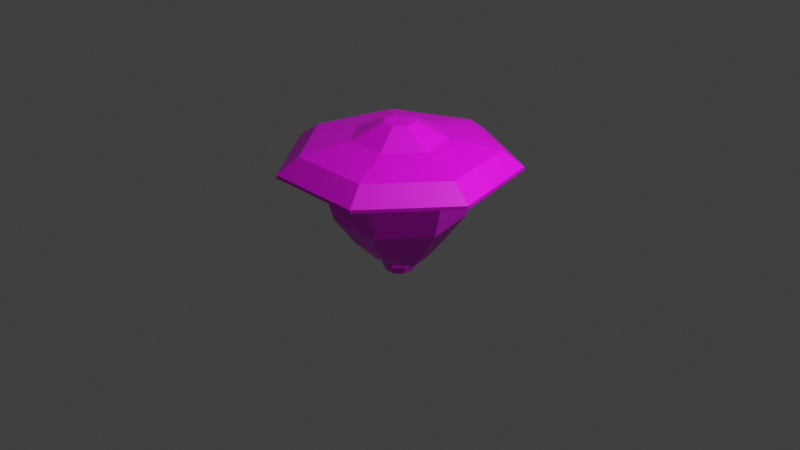 # Source: street_light_plate_lamp.blend  (saved by Blender 3.3.6; exported with 4.5.12 LTS)
import bpy
from mathutils import Matrix  # noqa: F401  (used for matrix-valued properties, if any)

bpy.ops.wm.read_factory_settings(use_empty=True)
scene = bpy.context.scene
scene.name = 'Scene'

# ---- collections
col_collection = bpy.data.collections.new('Collection'); scene.collection.children.link(col_collection)

# ---- images (referenced by path relative to the original .blend; pixels are not part of the script)
import os
ASSET_DIR = os.environ.get("B2B_ASSET_DIR", "")  # directory of the original .blend (textures are referenced by path, not embedded)
HERE = os.path.dirname(os.path.abspath(__file__))  # packed textures are extracted next to this script under _unpacked/

def load_image(name, relpath, width, height, colorspace="sRGB"):
    """Load a texture the original file referenced (path relative to the .blend, or extracted next to this script)."""
    p = next((c for c in (os.path.join(HERE, relpath), os.path.join(ASSET_DIR, relpath)) if relpath and os.path.exists(c)), "")
    if p:
        img = bpy.data.images.load(p, check_existing=True)
        img.name = name
    else:  # same state as the original file: an image datablock whose file is absent (Cycles renders it pink)
        img = bpy.data.images.new(name, width, height)
        img.source = "FILE"
        img.filepath = "//" + (relpath or name)
    img.colorspace_settings.name = colorspace
    return img
img_street_light_ball = load_image('street_light_ball', '', 128, 128, 'sRGB')

# ---- materials (node trees are filled in below, after node groups)
mat_material_001 = bpy.data.materials.new('Material.001')

# ---- material node trees
mat_material_001.use_nodes = True; mat_material_001.node_tree.nodes.clear()
_N = mat_material_001.node_tree.nodes; _L = mat_material_001.node_tree.links
n0 = _N.new('ShaderNodeBsdfPrincipled'); n0.name = 'Principled BSDF'; n0.location = (10, 300)
n0.distribution = 'GGX'
n0.subsurface_method = 'RANDOM_WALK_SKIN'
n0.inputs[3].default_value = 1.45
n0.inputs[27].default_value = (0.0, 0.0, 0.0, 1.0)
n0.inputs[28].default_value = 1.0
n1 = _N.new('ShaderNodeOutputMaterial'); n1.name = 'Material Output'; n1.location = (300, 300)
n1.target = 'CYCLES'
n2 = _N.new('ShaderNodeTexImage'); n2.name = 'Image Texture'; n2.location = (-373, 165)
n2.image = img_street_light_ball
n3 = _N.new('ShaderNodeOutputMaterial'); n3.name = 'Material Output.001'; n3.location = (0, 0)
n3.target = 'EEVEE'
n4 = _N.new('ShaderNodeMixShader'); n4.name = 'Mix Shader'; n4.location = (0, 0)
n4.label = 'Disable Shadow'
n4.hide = True
n5 = _N.new('ShaderNodeLightPath'); n5.name = 'Light Path'; n5.location = (0, 0)
n5.hide = True
n6 = _N.new('ShaderNodeBsdfTransparent'); n6.name = 'Transparent BSDF'; n6.location = (0, 0)
n6.hide = True
_L.new(n0.outputs[0], n1.inputs[0])
_L.new(n2.outputs[0], n0.inputs[0])
_L.new(n2.outputs[1], n0.inputs[4])
_L.new(n0.outputs[0], n4.inputs[1])
_L.new(n4.outputs[0], n3.inputs[0])
_L.new(n5.outputs[1], n4.inputs[0])
_L.new(n6.outputs[0], n4.inputs[2])
n1.is_active_output = True

# ---- world
world_world = bpy.data.worlds.new('World'); scene.world = world_world
world_world.use_nodes = True; world_world.node_tree.nodes.clear()
_N = world_world.node_tree.nodes; _L = world_world.node_tree.links
n0 = _N.new('ShaderNodeOutputWorld'); n0.name = 'World Output'; n0.location = (300, 300)
n1 = _N.new('ShaderNodeBackground'); n1.name = 'Background'; n1.location = (10, 300)
n1.inputs[0].default_value = (0.05088, 0.05088, 0.05088, 1.0)
_L.new(n1.outputs[0], n0.inputs[0])
n0.is_active_output = True
world_world.color = (0.05088, 0.05088, 0.05088)
world_world.use_sun_shadow = False
world_world.sun_shadow_jitter_overblur = 0.0

# ---- cameras
cam_camera = bpy.data.cameras.new('Camera')
cam_camera.clip_end = 100.0
cam_camera.ortho_scale = 7.314

# ---- lights
light_light = bpy.data.lights.new('Light', 'POINT')
light_light.transmission_factor = 0.0
light_light.energy = 1000.0
light_light.shadow_soft_size = 0.1
light_light.shadow_maximum_resolution = 0.006
light_light.use_absolute_resolution = True

# ---- meshes
me_sphere_005 = bpy.data.meshes.new('Sphere.005')
me_sphere_005.from_pydata([(1.156e-08, 0.6879, 0.6273), (1.342e-08, 0.6886, 0.3694), (1.075e-08, 0.4162, -0.1765), (0.5377, 0.4289, 0.6273), (0.5383, 0.4294, 0.3694), (0.4709, 0.3757, 0.07738), (0.3253, 0.2595, -0.1765), (0.2011, 0.1605, -0.3716), (0.6705, -0.1529, 0.6273), (0.6713, -0.1531, 0.3694), (0.5873, -0.1339, 0.07738), (0.4057, -0.0925, -0.1765), (0.2507, -0.05714, -0.3716), (0.2984, -0.6196, 0.6273), (0.2987, -0.6203, 0.3694), (0.2614, -0.5426, 0.07738), (0.1809, -0.3755, -0.1768), (0.09966, -0.2081, -0.3595), (-0.2984, -0.6196, 0.6273), (-0.2987, -0.6203, 0.3694), (-0.2614, -0.5426, 0.07738), (-0.1809, -0.3755, -0.1768), (-0.09966, -0.2081, -0.3595), (-0.6705, -0.1529, 0.6273), (-0.6713, -0.1531, 0.3694), (-0.5873, -0.1339, 0.07738), (-0.4057, -0.0925, -0.1765), (-0.2507, -0.05714, -0.3716), (-0.5377, 0.4289, 0.6273), (-0.5383, 0.4294, 0.3694), (-0.4709, 0.3757, 0.07738), (-0.3253, 0.2595, -0.1765), (-0.2011, 0.1605, -0.3716), (5.551e-08, 0.6025, 0.07738), (2.994e-08, 0.2573, -0.3716), (-2.244e-10, -1.047e-09, -0.4906), (-2.244e-10, -1.047e-09, 0.1061), (-2.244e-10, -1.047e-09, 0.1061), (-2.244e-10, -1.047e-09, 0.1061), (-2.244e-10, -1.047e-09, 0.1061), (-2.244e-10, -1.047e-09, 0.1061), (-2.244e-10, -1.047e-09, 0.1061), (-2.244e-10, -1.047e-09, 0.1061), (-2.244e-10, -1.047e-09, 0.1061), (-2.244e-10, -1.047e-09, 0.1061), (-2.244e-10, -1.047e-09, 0.1061), (-2.244e-10, -1.047e-09, 0.1061), (-2.244e-10, -1.047e-09, 0.1061), (-2.244e-10, -1.047e-09, 0.1061), (-2.244e-10, -1.047e-09, 0.1061), (-2.244e-10, -1.047e-09, 0.1061), (-2.244e-10, -1.047e-09, 0.1061), (-0.04916, 0.1187, -0.4997), (-0.06181, 0.1492, -0.4263), (0.04916, 0.1187, -0.4997), (0.06181, 0.1492, -0.4263), (0.1187, 0.04916, -0.4997), (0.1492, 0.06181, -0.4263), (0.1187, -0.04916, -0.4997), (0.1492, -0.06181, -0.4263), (0.04916, -0.1187, -0.4997), (0.06181, -0.1492, -0.4263), (-0.04916, -0.1187, -0.4997), (-0.06181, -0.1492, -0.4263), (-0.1187, -0.04916, -0.4997), (-0.1492, -0.06181, -0.4263), (-0.1187, 0.04916, -0.4997), (-0.1492, 0.06181, -0.4263), (0.06181, 0.1492, 0.1209), (-0.06181, 0.1492, 0.1209), (0.1492, 0.06181, 0.1209), (0.1492, -0.06181, 0.1209), (0.06181, -0.1492, 0.1209), (-0.06181, -0.1492, 0.1209), (-0.1492, -0.06181, 0.1209), (-0.1492, 0.06181, 0.1209), (0.1132, 0.09034, 0.9467), (-1.867e-08, 0.1448, 0.9467), (0.1411, -0.03211, 0.9467), (0.0628, -0.1303, 0.9467), (-0.0628, -0.1303, 0.9467), (-0.1411, -0.03211, 0.9467), (-0.1132, 0.09034, 0.9467), (0.7, 0.5583, 0.6273), (2.03e-08, 0.8954, 0.6273), (0.8729, -0.1991, 0.6273), (0.3885, -0.8066, 0.6273), (-0.3885, -0.8066, 0.6273), (-0.8729, -0.1991, 0.6273), (-0.7, 0.5583, 0.6273), (0.7, 0.5583, 0.7185), (9.215e-09, 0.8954, 0.7185), (0.8729, -0.1991, 0.7185), (0.3885, -0.8066, 0.7185), (-0.3885, -0.8066, 0.7185), (-0.8729, -0.1991, 0.7185), (-0.7, 0.5583, 0.7185), (0.8572, 0.6837, 0.5445), (3.301e-08, 1.097, 0.5445), (1.069, -0.2439, 0.5445), (0.4757, -0.9878, 0.5445), (-0.4757, -0.9878, 0.5445), (-1.069, -0.2439, 0.5445), (-0.8572, 0.6837, 0.5445), (0.8572, 0.6837, 0.5753), (9.215e-09, 1.097, 0.5753), (1.069, -0.2439, 0.5753), (0.4757, -0.9878, 0.5753), (-0.4757, -0.9878, 0.5753), (-1.069, -0.2439, 0.5753), (-0.8572, 0.6837, 0.5753), (0.3473, 0.2771, 0.8052), (1.146e-09, 0.4443, 0.8052), (0.4331, -0.09876, 0.8052), (0.1927, -0.4001, 0.8052), (-0.1927, -0.4001, 0.8052), (-0.4331, -0.09876, 0.8052), (-0.3473, 0.2771, 0.8052)], [], [(34, 2, 6, 7), (33, 1, 4, 5), (35, 34, 7), (2, 33, 5, 6), (1, 0, 3, 4), (35, 7, 12), (6, 5, 10, 11), (4, 3, 8, 9), (7, 6, 11, 12), (5, 4, 9, 10), (35, 12, 17), (11, 10, 15, 16), (9, 8, 13, 14), (12, 11, 16, 17), (10, 9, 14, 15), (35, 17, 22), (16, 15, 20, 21), (14, 13, 18, 19), (17, 16, 21, 22), (15, 14, 19, 20), (35, 22, 27), (21, 20, 25, 26), (19, 18, 23, 24), (22, 21, 26, 27), (20, 19, 24, 25), (113, 114, 93, 92), (26, 25, 30, 31), (24, 23, 28, 29), (27, 26, 31, 32), (25, 24, 29, 30), (35, 27, 32), (29, 28, 0, 1), (32, 31, 2, 34), (30, 29, 1, 33), (35, 32, 34), (31, 30, 33, 2), (36, 37, 39, 38), (60, 61, 63, 62), (54, 55, 57, 56), (38, 39, 41, 40), (58, 59, 61, 60), (40, 41, 43, 42), (42, 43, 45, 44), (52, 53, 55, 54), (44, 45, 47, 46), (56, 57, 59, 58), (46, 47, 49, 48), (39, 37, 51, 49, 47, 45, 43, 41), (48, 49, 51, 50), (50, 51, 37, 36), (36, 38, 40, 42, 44, 46, 48, 50), (62, 63, 65, 64), (56, 58, 60, 62, 64, 66, 52, 54), (64, 65, 67, 66), (66, 67, 53, 52), (57, 55, 68, 70), (73, 72, 71, 70, 68, 69, 75, 74), (61, 59, 71, 72), (67, 65, 74, 75), (63, 61, 72, 73), (53, 67, 75, 69), (59, 57, 70, 71), (65, 63, 73, 74), (55, 53, 69, 68), (81, 80, 79, 78, 76, 77, 82), (13, 8, 85, 86), (111, 113, 92, 90), (0, 28, 89, 84), (112, 111, 90, 91), (3, 0, 84, 83), (117, 112, 91, 96), (93, 94, 108, 107), (86, 85, 99, 100), (92, 93, 107, 106), (85, 83, 97, 99), (90, 92, 106, 104), (83, 84, 98, 97), (91, 90, 104, 105), (114, 115, 94, 93), (18, 13, 86, 87), (8, 3, 83, 85), (115, 116, 95, 94), (116, 117, 96, 95), (23, 18, 87, 88), (28, 23, 88, 89), (100, 99, 106, 107), (99, 97, 104, 106), (101, 100, 107, 108), (102, 101, 108, 109), (98, 103, 110, 105), (103, 102, 109, 110), (97, 98, 105, 104), (87, 86, 100, 101), (94, 95, 109, 108), (88, 87, 101, 102), (95, 96, 110, 109), (89, 88, 102, 103), (96, 91, 105, 110), (84, 89, 103, 98), (77, 76, 111, 112), (76, 78, 113, 111), (78, 79, 114, 113), (79, 80, 115, 114), (80, 81, 116, 115), (81, 82, 117, 116), (82, 77, 112, 117)])
_uv = me_sphere_005.uv_layers.new(name='UVMap')
_uv.uv.foreach_set('vector', [0.259, 0.6415, 0.3018, 0.7075, 0.1974, 0.7357, 0.1979, 0.6643, 0.3477, 0.7934, 0.3743, 0.8861, 0.1969, 0.9074, 0.198, 0.823, 0.1968, 0.5855, 0.259, 0.6415, 0.1979, 0.6643, 0.3018, 0.7075, 0.3477, 0.7934, 0.198, 0.823, 0.1974, 0.7357, 0.3743, 0.8861, 0.3823, 0.9681, 0.1963, 0.9836, 0.1969, 0.9074, 0.1968, 0.5855, 0.1979, 0.6643, 0.1347, 0.6427, 0.1974, 0.7357, 0.198, 0.823, 0.04878, 0.798, 0.09317, 0.7091, 0.1969, 0.9074, 0.1963, 0.9836, 0.018, 0.9664, 0.02532, 0.8894, 0.1979, 0.6643, 0.1974, 0.7357, 0.09317, 0.7091, 0.1347, 0.6427, 0.198, 0.823, 0.1969, 0.9074, 0.02532, 0.8894, 0.04878, 0.798, 0.07498, 0.03659, 0.1605, 0.01446, 0.1393, 0.07717, 0.2437, 0.02152, 0.3443, 0.04866, 0.2613, 0.1783, 0.1974, 0.1226, 0.4332, 0.09588, 0.4999, 0.1508, 0.3724, 0.2993, 0.3194, 0.2401, 0.1605, 0.01446, 0.2437, 0.02152, 0.1974, 0.1226, 0.1393, 0.07717, 0.3443, 0.04866, 0.4332, 0.09588, 0.3194, 0.2401, 0.2613, 0.1783, 0.07498, 0.03659, 0.1393, 0.07717, 0.09251, 0.1104, 0.1974, 0.1226, 0.2613, 0.1783, 0.1494, 0.2595, 0.1171, 0.1804, 0.3194, 0.2401, 0.3724, 0.2993, 0.218, 0.4033, 0.184, 0.3353, 0.1393, 0.07717, 0.1974, 0.1226, 0.1171, 0.1804, 0.09251, 0.1104, 0.2613, 0.1783, 0.3194, 0.2401, 0.184, 0.3353, 0.1494, 0.2595, 0.07498, 0.03659, 0.09251, 0.1104, 0.02624, 0.1104, 0.1171, 0.1804, 0.1494, 0.2595, 0.0004779, 0.2966, 0.006187, 0.1919, 0.184, 0.3353, 0.218, 0.4033, 0.04623, 0.4666, 0.01879, 0.3924, 0.09251, 0.1104, 0.1171, 0.1804, 0.006187, 0.1919, 0.02624, 0.1104, 0.1494, 0.2595, 0.184, 0.3353, 0.01879, 0.3924, 0.0004779, 0.2966, 0.6153, 0.3735, 0.6319, 0.4066, 0.6051, 0.4417, 0.5712, 0.3744, 0.6672, 0.7009, 0.7159, 0.7853, 0.5672, 0.8198, 0.5637, 0.7325, 0.7455, 0.877, 0.7563, 0.9587, 0.5708, 0.9803, 0.569, 0.9042, 0.6222, 0.6364, 0.6672, 0.7009, 0.5637, 0.7325, 0.5618, 0.6612, 0.7159, 0.7853, 0.7455, 0.877, 0.569, 0.9042, 0.5672, 0.8198, 0.5581, 0.5825, 0.6222, 0.6364, 0.5618, 0.6612, 0.569, 0.9042, 0.5708, 0.9803, 0.3921, 0.9691, 0.3968, 0.8918, 0.5618, 0.6612, 0.5637, 0.7325, 0.4587, 0.7094, 0.498, 0.6417, 0.5672, 0.8198, 0.569, 0.9042, 0.3968, 0.8918, 0.4172, 0.7998, 0.5581, 0.5825, 0.5618, 0.6612, 0.498, 0.6417, 0.5637, 0.7325, 0.5672, 0.8198, 0.4172, 0.7998, 0.4587, 0.7094, 0.9151, 0.2804, 0.9151, 0.2804, 0.9151, 0.2804, 0.9151, 0.2804, 0.9315, 0.07825, 0.9357, 0.1027, 0.8945, 0.1027, 0.8987, 0.07825, 0.9315, 0.07825, 0.9357, 0.1027, 0.9648, 0.1027, 0.9547, 0.07825, 0.9151, 0.2804, 0.9151, 0.2804, 0.9151, 0.2804, 0.9151, 0.2804, 0.9547, 0.07825, 0.9648, 0.1027, 0.9357, 0.1027, 0.9315, 0.07825, 0.9151, 0.2804, 0.9151, 0.2804, 0.9151, 0.2804, 0.9151, 0.2804, 0.9151, 0.2804, 0.9151, 0.2804, 0.9151, 0.2804, 0.9151, 0.2804, 0.8987, 0.07825, 0.8945, 0.1027, 0.9357, 0.1027, 0.9315, 0.07825, 0.9151, 0.2804, 0.9151, 0.2804, 0.9151, 0.2804, 0.9151, 0.2804, 0.9547, 0.07825, 0.9648, 0.1027, 0.9648, 0.1027, 0.9547, 0.07825, 0.9151, 0.2804, 0.9151, 0.2804, 0.9151, 0.2804, 0.9151, 0.2804, 0.9151, 0.2804, 0.9151, 0.2804, 0.9151, 0.2804, 0.9151, 0.2804, 0.9151, 0.2804, 0.9151, 0.2804, 0.9151, 0.2804, 0.9151, 0.2804, 0.9151, 0.2804, 0.9151, 0.2804, 0.9151, 0.2804, 0.9151, 0.2804, 0.9151, 0.2804, 0.9151, 0.2804, 0.9151, 0.2804, 0.9151, 0.2804, 0.9151, 0.2804, 0.9151, 0.2804, 0.9151, 0.2804, 0.9151, 0.2804, 0.9151, 0.2804, 0.9151, 0.2804, 0.9151, 0.2804, 0.9151, 0.2804, 0.8987, 0.07825, 0.8945, 0.1027, 0.8653, 0.1027, 0.8755, 0.07825, 0.9547, 0.07825, 0.9547, 0.07825, 0.9315, 0.07825, 0.8987, 0.07825, 0.8755, 0.07825, 0.8755, 0.07825, 0.8987, 0.07825, 0.9315, 0.07825, 0.8755, 0.07825, 0.8653, 0.1027, 0.8653, 0.1027, 0.8755, 0.07825, 0.8755, 0.07825, 0.8653, 0.1027, 0.8945, 0.1027, 0.8987, 0.07825, 0.9648, 0.1027, 0.9357, 0.1027, 0.9357, 0.2852, 0.9648, 0.2852, 0.8945, 0.2852, 0.9357, 0.2852, 0.9648, 0.2852, 0.9648, 0.2852, 0.9357, 0.2852, 0.8945, 0.2852, 0.8653, 0.2852, 0.8653, 0.2852, 0.9357, 0.1027, 0.9648, 0.1027, 0.9648, 0.2852, 0.9357, 0.2852, 0.8653, 0.1027, 0.8653, 0.1027, 0.8653, 0.2852, 0.8653, 0.2852, 0.8945, 0.1027, 0.9357, 0.1027, 0.9357, 0.2852, 0.8945, 0.2852, 0.8945, 0.1027, 0.8653, 0.1027, 0.8653, 0.2852, 0.8945, 0.2852, 0.9648, 0.1027, 0.9648, 0.1027, 0.9648, 0.2852, 0.9648, 0.2852, 0.8653, 0.1027, 0.8945, 0.1027, 0.8945, 0.2852, 0.8653, 0.2852, 0.9357, 0.1027, 0.8945, 0.1027, 0.8945, 0.2852, 0.9357, 0.2852, 0.6693, 0.3784, 0.6606, 0.3851, 0.6499, 0.3826, 0.6453, 0.3727, 0.6502, 0.3629, 0.661, 0.3606, 0.6695, 0.3675, 0.5299, 0.5335, 0.4525, 0.3728, 0.5057, 0.3759, 0.5655, 0.4938, 0.6309, 0.3398, 0.6153, 0.3735, 0.5712, 0.3744, 0.6026, 0.306, 0.7037, 0.1724, 0.8431, 0.2836, 0.7938, 0.3039, 0.6888, 0.2237, 0.6669, 0.3311, 0.6309, 0.3398, 0.6026, 0.306, 0.6757, 0.2878, 0.5298, 0.2121, 0.7037, 0.1724, 0.6888, 0.2237, 0.5606, 0.2557, 0.6962, 0.3537, 0.6669, 0.3311, 0.6757, 0.2878, 0.7355, 0.3337, 0.6051, 0.4417, 0.6789, 0.4571, 0.6859, 0.4831, 0.5891, 0.4634, 0.5655, 0.4938, 0.5057, 0.3759, 0.5401, 0.3756, 0.5866, 0.4667, 0.5712, 0.3744, 0.6051, 0.4417, 0.5891, 0.4634, 0.5442, 0.3755, 0.5057, 0.3759, 0.5606, 0.2557, 0.5823, 0.2824, 0.5401, 0.3756, 0.6026, 0.306, 0.5712, 0.3744, 0.5442, 0.3755, 0.585, 0.2855, 0.5606, 0.2557, 0.6888, 0.2237, 0.6815, 0.2572, 0.5823, 0.2824, 0.6757, 0.2878, 0.6026, 0.306, 0.585, 0.2855, 0.6807, 0.2613, 0.6319, 0.4066, 0.6681, 0.4143, 0.6789, 0.4571, 0.6051, 0.4417, 0.7037, 0.5732, 0.5299, 0.5335, 0.5655, 0.4938, 0.6949, 0.5205, 0.4525, 0.3728, 0.5298, 0.2121, 0.5606, 0.2557, 0.5057, 0.3759, 0.6681, 0.4143, 0.6967, 0.3907, 0.7369, 0.409, 0.6789, 0.4571, 0.6967, 0.3907, 0.6962, 0.3537, 0.7355, 0.3337, 0.7369, 0.409, 0.8431, 0.462, 0.7037, 0.5732, 0.6949, 0.5205, 0.7965, 0.4361, 0.8431, 0.2836, 0.8431, 0.462, 0.7965, 0.4361, 0.7938, 0.3039, 0.5866, 0.4667, 0.5401, 0.3756, 0.5442, 0.3755, 0.5891, 0.4634, 0.5401, 0.3756, 0.5823, 0.2824, 0.585, 0.2855, 0.5442, 0.3755, 0.6869, 0.4871, 0.5866, 0.4667, 0.5891, 0.4634, 0.6859, 0.4831, 0.7654, 0.4215, 0.6869, 0.4871, 0.6859, 0.4831, 0.7617, 0.4198, 0.6815, 0.2572, 0.763, 0.3191, 0.7593, 0.321, 0.6807, 0.2613, 0.763, 0.3191, 0.7654, 0.4215, 0.7617, 0.4198, 0.7593, 0.321, 0.5823, 0.2824, 0.6815, 0.2572, 0.6807, 0.2613, 0.585, 0.2855, 0.6949, 0.5205, 0.5655, 0.4938, 0.5866, 0.4667, 0.6869, 0.4871, 0.6789, 0.4571, 0.7369, 0.409, 0.7617, 0.4198, 0.6859, 0.4831, 0.7965, 0.4361, 0.6949, 0.5205, 0.6869, 0.4871, 0.7654, 0.4215, 0.7369, 0.409, 0.7355, 0.3337, 0.7593, 0.321, 0.7617, 0.4198, 0.7938, 0.3039, 0.7965, 0.4361, 0.7654, 0.4215, 0.763, 0.3191, 0.7355, 0.3337, 0.6757, 0.2878, 0.6807, 0.2613, 0.7593, 0.321, 0.6888, 0.2237, 0.7938, 0.3039, 0.763, 0.3191, 0.6815, 0.2572, 0.661, 0.3606, 0.6502, 0.3629, 0.6309, 0.3398, 0.6669, 0.3311, 0.6502, 0.3629, 0.6453, 0.3727, 0.6153, 0.3735, 0.6309, 0.3398, 0.6453, 0.3727, 0.6499, 0.3826, 0.6319, 0.4066, 0.6153, 0.3735, 0.6499, 0.3826, 0.6606, 0.3851, 0.6681, 0.4143, 0.6319, 0.4066, 0.6606, 0.3851, 0.6693, 0.3784, 0.6967, 0.3907, 0.6681, 0.4143, 0.6693, 0.3784, 0.6695, 0.3675, 0.6962, 0.3537, 0.6967, 0.3907, 0.6695, 0.3675, 0.661, 0.3606, 0.6669, 0.3311, 0.6962, 0.3537])
me_sphere_005.materials.append(mat_material_001)
me_sphere_005.update()

# ---- objects
ob_light = bpy.data.objects.new('Light', light_light)
ob_camera = bpy.data.objects.new('Camera', cam_camera)
ob_sphere = bpy.data.objects.new('Sphere', me_sphere_005)

# ---- transforms, parenting, visibility, modifiers, constraints
ob_light.location = (4.076, 1.005, 5.904)
ob_light.rotation_euler = (0.6503, 0.05522, 1.866)
ob_light.lock_rotations_4d = False
ob_light.empty_display_type = 'ARROWS'
ob_light.color = (0.0, 0.0, 0.0, 0.0)
ob_light.lineart.crease_threshold = 0.0
ob_camera.location = (7.359, -6.926, 4.958)
ob_camera.rotation_euler = (1.109, 0.0, 0.8149)
ob_camera.lock_rotations_4d = False
ob_camera.empty_display_type = 'ARROWS'
ob_camera.color = (0.0, 0.0, 0.0, 0.0)
ob_camera.display_type = 'WIRE'
ob_camera.lineart.crease_threshold = 0.0
ob_sphere.location = (0.0, 0.0, 0.0)
ob_sphere.scale = (1.125, 1.125, 1.125)
ob_sphere.visible_shadow = False

# ---- collection membership
col_collection.objects.link(ob_light)
col_collection.objects.link(ob_camera)
col_collection.objects.link(ob_sphere)

# ---- scene / render settings (as saved in the file)
scene.camera = ob_camera
scene.frame_start = 1; scene.frame_end = 250; scene.frame_set(0)
scene.render.engine = 'BLENDER_EEVEE_NEXT'
scene.cycles.sampling_pattern = 'TABULATED_SOBOL'
scene.cycles.use_light_tree = False
scene.view_settings.view_transform = 'Standard'
bpy.context.view_layer.update()
